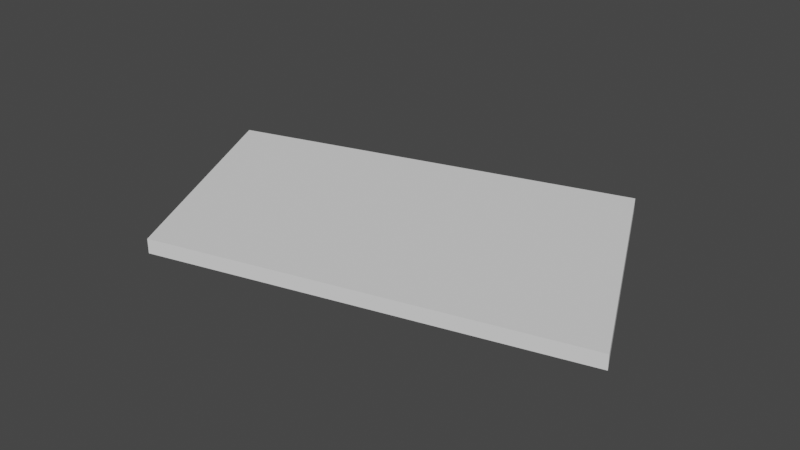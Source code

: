 # Source: tran013_lod1.blend  (saved by Blender 2.93.21; exported with 4.5.12 LTS)
import bpy
from mathutils import Matrix  # noqa: F401  (used for matrix-valued properties, if any)

bpy.ops.wm.read_factory_settings(use_empty=True)
scene = bpy.context.scene
scene.name = 'Scene'

# ---- collections
col_collection = bpy.data.collections.new('Collection'); scene.collection.children.link(col_collection)

# ---- world
world_world = bpy.data.worlds.new('World'); scene.world = world_world
world_world.use_nodes = True; world_world.node_tree.nodes.clear()
_N = world_world.node_tree.nodes; _L = world_world.node_tree.links
n0 = _N.new('ShaderNodeOutputWorld'); n0.name = 'World Output'; n0.location = (300, 300)
n1 = _N.new('ShaderNodeBackground'); n1.name = 'Background'; n1.location = (10, 300)
n1.inputs[0].default_value = (0.05088, 0.05088, 0.05088, 1.0)
_L.new(n1.outputs[0], n0.inputs[0])
n0.is_active_output = True
world_world.color = (0.05088, 0.05088, 0.05088)
world_world.use_sun_shadow = False
world_world.sun_shadow_jitter_overblur = 0.0

# ---- meshes
me_tran013_001 = bpy.data.meshes.new('tran013.001')
me_tran013_001.from_pydata([(18.0, -4.75, 0.0), (10.0, 12.25, 0.0), (18.0, -4.75, 1.0), (10.0, 12.25, 1.0)], [], [(0, 1, 3, 2)])
me_tran013_001.use_remesh_fix_poles = True
me_tran013_001.use_remesh_preserve_attributes = False
me_tran013_001.update()
me_tran013_002 = bpy.data.meshes.new('tran013.002')
me_tran013_002.from_pydata([(-18.0, 4.25, 0.0), (-10.0, -11.75, 0.0), (-18.0, 4.25, 1.0), (-10.0, -11.75, 1.0)], [], [(0, 1, 3, 2)])
me_tran013_002.use_remesh_fix_poles = True
me_tran013_002.use_remesh_preserve_attributes = False
me_tran013_002.update()
me_tran013_003 = bpy.data.meshes.new('tran013.003')
me_tran013_003.from_pydata([(-10.0, -11.75, 0.0), (18.0, -4.75, 0.0), (-18.0, 4.25, 0.0), (10.0, 12.25, 0.0)], [], [(1, 0, 2, 3)])
me_tran013_003.use_remesh_fix_poles = True
me_tran013_003.use_remesh_preserve_attributes = False
me_tran013_003.update()
me_tran013_004 = bpy.data.meshes.new('tran013.004')
me_tran013_004.from_pydata([(-10.0, -11.75, 0.0), (-10.0, -11.75, 1.0), (18.0, -4.75, 0.0), (18.0, -4.75, 1.0)], [], [(0, 2, 3, 1)])
me_tran013_004.use_remesh_fix_poles = True
me_tran013_004.use_remesh_preserve_attributes = False
me_tran013_004.update()
me_tran013_005 = bpy.data.meshes.new('tran013.005')
me_tran013_005.from_pydata([(10.0, 12.25, 0.0), (10.0, 12.25, 1.0), (-18.0, 4.25, 0.0), (-18.0, 4.25, 1.0)], [], [(0, 2, 3, 1)])
me_tran013_005.use_remesh_fix_poles = True
me_tran013_005.use_remesh_preserve_attributes = False
me_tran013_005.update()
me_tran013_006 = bpy.data.meshes.new('tran013.006')
me_tran013_006.from_pydata([(-10.0, -11.75, 1.0), (18.0, -4.75, 1.0), (-18.0, 4.25, 1.0), (10.0, 12.25, 1.0)], [], [(1, 3, 2, 0)])
me_tran013_006.use_remesh_fix_poles = True
me_tran013_006.use_remesh_preserve_attributes = False
me_tran013_006.update()

# ---- objects
ob_tran013 = bpy.data.objects.new('tran013', me_tran013_001)
ob_tran013_001 = bpy.data.objects.new('tran013.001', me_tran013_002)
ob_tran013_002 = bpy.data.objects.new('tran013.002', me_tran013_003)
ob_tran013_003 = bpy.data.objects.new('tran013.003', me_tran013_004)
ob_tran013_004 = bpy.data.objects.new('tran013.004', me_tran013_005)
ob_tran013_005 = bpy.data.objects.new('tran013.005', me_tran013_006)

# ---- transforms, parenting, visibility, modifiers, constraints
ob_tran013.location = (18.0, 11.75, 0.0)
ob_tran013_001.location = (18.0, 11.75, 0.0)
ob_tran013_002.location = (18.0, 11.75, 0.0)
ob_tran013_003.location = (18.0, 11.75, 0.0)
ob_tran013_004.location = (18.0, 11.75, 0.0)
ob_tran013_005.location = (18.0, 11.75, 0.0)

# ---- collection membership
scene.collection.objects.link(ob_tran013)
scene.collection.objects.link(ob_tran013_001)
scene.collection.objects.link(ob_tran013_002)
scene.collection.objects.link(ob_tran013_003)
scene.collection.objects.link(ob_tran013_004)
scene.collection.objects.link(ob_tran013_005)

# ---- scene / render settings (as saved in the file)
scene.frame_start = 1; scene.frame_end = 250; scene.frame_set(1)
scene.render.engine = 'BLENDER_EEVEE_NEXT'
scene.cycles.use_denoising = False
scene.cycles.samples = 128
scene.cycles.sampling_pattern = 'TABULATED_SOBOL'
scene.cycles.use_adaptive_sampling = False
scene.cycles.use_light_tree = False
scene.view_settings.view_transform = 'Filmic'
bpy.context.view_layer.update()

# ---- added for rendering (the .blend has no active camera and no usable light): camera, sun
cam_auto = bpy.data.cameras.new('AutoCamera')
cam_auto.lens = 50.0
cam_auto.sensor_width = 36.0
cam_auto.clip_end = 1000.0
ob_auto_camera = bpy.data.objects.new('AutoCamera', cam_auto)
scene.collection.objects.link(ob_auto_camera)
ob_auto_camera.location = (58.042, -36.0504, 32.5336)
ob_auto_camera.rotation_euler = (1.09748, -7.21219e-08, 0.694738)
scene.camera = ob_auto_camera
light_auto_sun = bpy.data.lights.new('AutoSun', 'SUN')
light_auto_sun.energy = 3.0
light_auto_sun.angle = 0.0523599
ob_auto_sun = bpy.data.objects.new('AutoSun', light_auto_sun)
scene.collection.objects.link(ob_auto_sun)
ob_auto_sun.rotation_euler = (0.872665, 0.174533, 0.523599)
bpy.context.view_layer.update()
